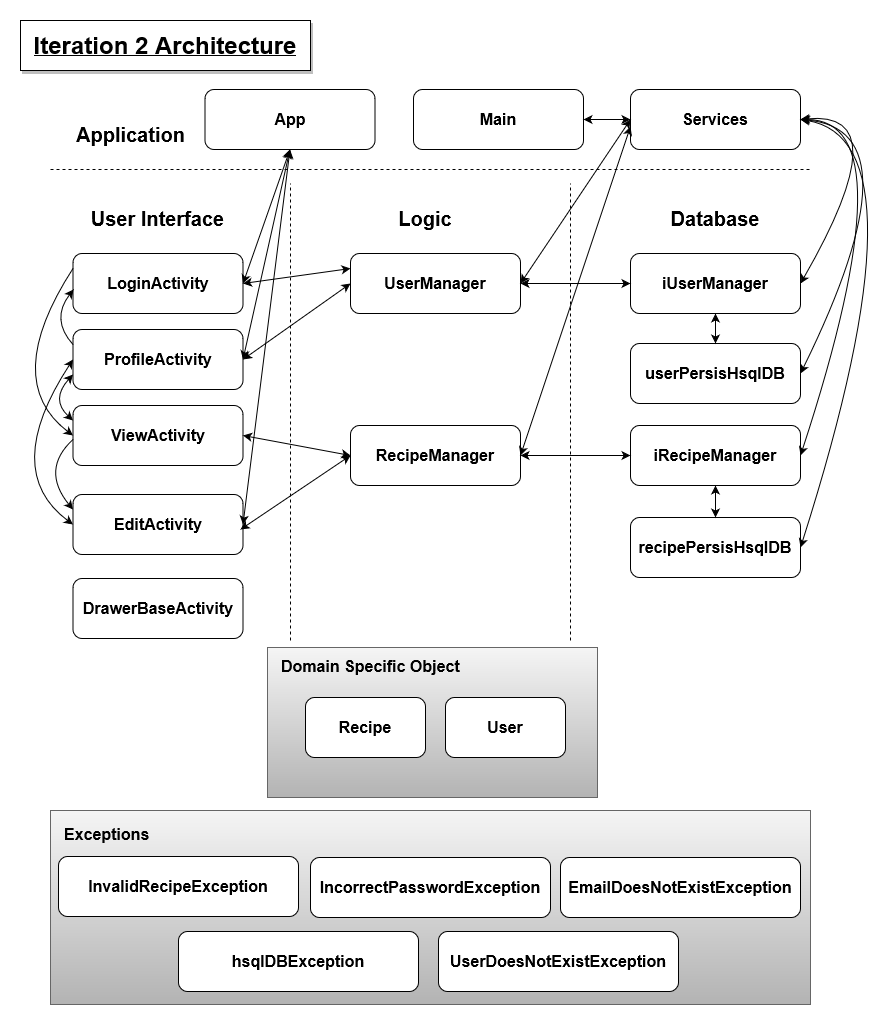

The diagram above was exported from draw.io. Its source (the exported page's mxGraphModel, read from the mxfile embedded in the PNG):
<mxGraphModel dx="1313" dy="792" grid="1" gridSize="10" guides="1" tooltips="1" connect="1" arrows="1" fold="1" page="1" pageScale="1" pageWidth="850" pageHeight="1100" math="0" shadow="0">
  <root>
    <mxCell id="0" />
    <mxCell id="1" parent="0" />
    <mxCell id="a5M0461ZT_HbAfhP2NOQ-1" value="" style="endArrow=none;dashed=1;html=1;rounded=0;" parent="1" edge="1">
      <mxGeometry width="50" height="50" relative="1" as="geometry">
        <mxPoint x="280" y="630" as="sourcePoint" />
        <mxPoint x="280" y="173" as="targetPoint" />
      </mxGeometry>
    </mxCell>
    <mxCell id="a5M0461ZT_HbAfhP2NOQ-2" value="" style="endArrow=none;dashed=1;html=1;rounded=0;" parent="1" edge="1">
      <mxGeometry width="50" height="50" relative="1" as="geometry">
        <mxPoint x="560" y="630" as="sourcePoint" />
        <mxPoint x="560" y="173" as="targetPoint" />
      </mxGeometry>
    </mxCell>
    <mxCell id="a5M0461ZT_HbAfhP2NOQ-3" value="&lt;font style=&quot;font-size: 16px&quot;&gt;&lt;b&gt;RecipeManager&lt;/b&gt;&lt;/font&gt;" style="rounded=1;whiteSpace=wrap;html=1;" parent="1" vertex="1">
      <mxGeometry x="340" y="415" width="170" height="60" as="geometry" />
    </mxCell>
    <mxCell id="a5M0461ZT_HbAfhP2NOQ-4" value="&lt;font style=&quot;font-size: 16px&quot;&gt;&lt;b&gt;recipePersisHsqlDB&lt;/b&gt;&lt;/font&gt;" style="rounded=1;whiteSpace=wrap;html=1;" parent="1" vertex="1">
      <mxGeometry x="620" y="507" width="170" height="60" as="geometry" />
    </mxCell>
    <mxCell id="a5M0461ZT_HbAfhP2NOQ-6" value="&lt;font style=&quot;font-size: 16px&quot;&gt;&lt;b&gt;ViewActivity&lt;/b&gt;&lt;/font&gt;" style="rounded=1;whiteSpace=wrap;html=1;" parent="1" vertex="1">
      <mxGeometry x="62.5" y="395" width="170" height="60" as="geometry" />
    </mxCell>
    <mxCell id="a5M0461ZT_HbAfhP2NOQ-7" value="&lt;div style=&quot;font-size: 16px&quot;&gt;&lt;b&gt;EditActivity&lt;/b&gt;&lt;/div&gt;" style="rounded=1;whiteSpace=wrap;html=1;" parent="1" vertex="1">
      <mxGeometry x="62.5" y="484" width="170" height="60" as="geometry" />
    </mxCell>
    <mxCell id="a5M0461ZT_HbAfhP2NOQ-10" value="&lt;p style=&quot;line-height: 1.2&quot;&gt;&lt;/p&gt;&lt;div style=&quot;font-size: 16px&quot; align=&quot;left&quot;&gt;&lt;font style=&quot;font-size: 16px&quot;&gt;&lt;b&gt;Domain Specific Object&lt;br&gt;&lt;/b&gt;&lt;/font&gt;&lt;/div&gt;&lt;p&gt;&lt;/p&gt;" style="rounded=0;whiteSpace=wrap;html=1;align=left;spacingTop=-113;spacingLeft=12;fillColor=#f5f5f5;strokeColor=#666666;gradientColor=#b3b3b3;gradientDirection=south;" parent="1" vertex="1">
      <mxGeometry x="257" y="637" width="330" height="150" as="geometry" />
    </mxCell>
    <mxCell id="a5M0461ZT_HbAfhP2NOQ-12" value="&lt;font style=&quot;font-size: 20px&quot;&gt;&lt;b&gt;User Interface&lt;br&gt;&lt;/b&gt;&lt;/font&gt;" style="text;html=1;strokeColor=none;fillColor=none;align=center;verticalAlign=middle;whiteSpace=wrap;rounded=0;fontFamily=Helvetica;fontSize=16;fontColor=default;" parent="1" vertex="1">
      <mxGeometry x="75" y="183" width="145" height="50" as="geometry" />
    </mxCell>
    <mxCell id="a5M0461ZT_HbAfhP2NOQ-13" value="&lt;font style=&quot;font-size: 20px&quot;&gt;&lt;b&gt;Logic&lt;/b&gt;&lt;/font&gt;" style="text;html=1;strokeColor=none;fillColor=none;align=center;verticalAlign=middle;whiteSpace=wrap;rounded=0;fontFamily=Helvetica;fontSize=16;fontColor=default;" parent="1" vertex="1">
      <mxGeometry x="350" y="193" width="130" height="30" as="geometry" />
    </mxCell>
    <mxCell id="a5M0461ZT_HbAfhP2NOQ-14" value="&lt;font style=&quot;font-size: 20px&quot;&gt;&lt;b&gt;Database&lt;/b&gt;&lt;/font&gt;" style="text;html=1;strokeColor=none;fillColor=none;align=center;verticalAlign=middle;whiteSpace=wrap;rounded=0;fontFamily=Helvetica;fontSize=16;fontColor=default;" parent="1" vertex="1">
      <mxGeometry x="640" y="193" width="130" height="30" as="geometry" />
    </mxCell>
    <mxCell id="a5M0461ZT_HbAfhP2NOQ-15" value="&lt;b&gt;Recipe&lt;/b&gt;" style="rounded=1;whiteSpace=wrap;html=1;fontFamily=Helvetica;fontSize=16;fontColor=default;strokeColor=default;fillColor=default;" parent="1" vertex="1">
      <mxGeometry x="295" y="687" width="120" height="60" as="geometry" />
    </mxCell>
    <mxCell id="10EwX2AJdDz5swJ7y856-6" value="" style="endArrow=classic;startArrow=classic;html=1;rounded=0;exitX=1;exitY=0.5;exitDx=0;exitDy=0;entryX=0;entryY=0.5;entryDx=0;entryDy=0;" parent="1" source="a5M0461ZT_HbAfhP2NOQ-6" target="a5M0461ZT_HbAfhP2NOQ-3" edge="1">
      <mxGeometry width="50" height="50" relative="1" as="geometry">
        <mxPoint x="400" y="603" as="sourcePoint" />
        <mxPoint x="450" y="553" as="targetPoint" />
      </mxGeometry>
    </mxCell>
    <mxCell id="10EwX2AJdDz5swJ7y856-7" value="" style="endArrow=classic;startArrow=classic;html=1;rounded=0;entryX=0;entryY=0.5;entryDx=0;entryDy=0;" parent="1" target="a5M0461ZT_HbAfhP2NOQ-3" edge="1">
      <mxGeometry width="50" height="50" relative="1" as="geometry">
        <mxPoint x="230" y="519" as="sourcePoint" />
        <mxPoint x="330" y="273" as="targetPoint" />
      </mxGeometry>
    </mxCell>
    <mxCell id="10EwX2AJdDz5swJ7y856-8" value="" style="endArrow=classic;startArrow=classic;html=1;rounded=0;exitX=0.5;exitY=1;exitDx=0;exitDy=0;" parent="1" source="OMle64LnKmvF_w7l7Gj3-4" target="a5M0461ZT_HbAfhP2NOQ-4" edge="1">
      <mxGeometry width="50" height="50" relative="1" as="geometry">
        <mxPoint x="395" y="775" as="sourcePoint" />
        <mxPoint x="445" y="725" as="targetPoint" />
      </mxGeometry>
    </mxCell>
    <mxCell id="10EwX2AJdDz5swJ7y856-16" value="&lt;u&gt;&lt;font style=&quot;font-size: 24px&quot;&gt;&lt;b&gt;Iteration 2 Architecture&lt;/b&gt;&lt;/font&gt;&lt;/u&gt;" style="text;html=1;strokeColor=default;fillColor=default;align=center;verticalAlign=middle;whiteSpace=wrap;rounded=0;shadow=1;sketch=0;" parent="1" vertex="1">
      <mxGeometry x="10" y="10" width="290" height="50" as="geometry" />
    </mxCell>
    <mxCell id="GbxflvoGm3EY3ftQwlHI-3" value="&lt;div&gt;&lt;b&gt;User&lt;/b&gt;&lt;/div&gt;" style="rounded=1;whiteSpace=wrap;html=1;fontFamily=Helvetica;fontSize=16;fontColor=default;strokeColor=default;fillColor=default;" parent="1" vertex="1">
      <mxGeometry x="435" y="687" width="120" height="60" as="geometry" />
    </mxCell>
    <mxCell id="kFmVjhqrE6uHklkJ57n_-1" value="&lt;font style=&quot;font-size: 16px&quot;&gt;&lt;b&gt;DrawerBaseActivity&lt;/b&gt;&lt;/font&gt;" style="rounded=1;whiteSpace=wrap;html=1;" parent="1" vertex="1">
      <mxGeometry x="62.5" y="568" width="170" height="60" as="geometry" />
    </mxCell>
    <mxCell id="kFmVjhqrE6uHklkJ57n_-2" value="&lt;font style=&quot;font-size: 16px&quot;&gt;&lt;b&gt;LoginActivity&lt;/b&gt;&lt;/font&gt;" style="rounded=1;whiteSpace=wrap;html=1;" parent="1" vertex="1">
      <mxGeometry x="62.5" y="243" width="170" height="60" as="geometry" />
    </mxCell>
    <mxCell id="kFmVjhqrE6uHklkJ57n_-3" value="&lt;font style=&quot;font-size: 16px&quot;&gt;&lt;b&gt;userPersisHsqlDB&lt;/b&gt;&lt;/font&gt;" style="rounded=1;whiteSpace=wrap;html=1;" parent="1" vertex="1">
      <mxGeometry x="620" y="333" width="170" height="60" as="geometry" />
    </mxCell>
    <mxCell id="kFmVjhqrE6uHklkJ57n_-4" value="&lt;font style=&quot;font-size: 16px&quot;&gt;&lt;b&gt;UserManager&lt;/b&gt;&lt;/font&gt;" style="rounded=1;whiteSpace=wrap;html=1;" parent="1" vertex="1">
      <mxGeometry x="340" y="243" width="170" height="60" as="geometry" />
    </mxCell>
    <mxCell id="kFmVjhqrE6uHklkJ57n_-5" value="" style="endArrow=classic;startArrow=classic;html=1;rounded=0;exitX=0.5;exitY=1;exitDx=0;exitDy=0;" parent="1" source="OMle64LnKmvF_w7l7Gj3-5" target="kFmVjhqrE6uHklkJ57n_-3" edge="1">
      <mxGeometry width="50" height="50" relative="1" as="geometry">
        <mxPoint x="485" y="183.5" as="sourcePoint" />
        <mxPoint x="605" y="183" as="targetPoint" />
      </mxGeometry>
    </mxCell>
    <mxCell id="kFmVjhqrE6uHklkJ57n_-6" value="" style="endArrow=classic;startArrow=classic;html=1;rounded=0;entryX=0;entryY=0.25;entryDx=0;entryDy=0;exitX=1;exitY=0.5;exitDx=0;exitDy=0;" parent="1" source="kFmVjhqrE6uHklkJ57n_-2" target="kFmVjhqrE6uHklkJ57n_-4" edge="1">
      <mxGeometry width="50" height="50" relative="1" as="geometry">
        <mxPoint x="520" y="293" as="sourcePoint" />
        <mxPoint x="640" y="293" as="targetPoint" />
      </mxGeometry>
    </mxCell>
    <mxCell id="OMle64LnKmvF_w7l7Gj3-1" value="&lt;font style=&quot;font-size: 16px&quot;&gt;&lt;b&gt;Exceptions&lt;/b&gt;&lt;/font&gt;" style="rounded=0;whiteSpace=wrap;html=1;align=left;spacingTop=-147;spacingLeft=12;fillColor=#f5f5f5;strokeColor=#666666;gradientColor=#b3b3b3;gradientDirection=south;" parent="1" vertex="1">
      <mxGeometry x="40" y="800" width="760" height="194" as="geometry" />
    </mxCell>
    <mxCell id="OMle64LnKmvF_w7l7Gj3-2" value="&lt;font style=&quot;font-size: 16px&quot;&gt;&lt;b&gt;InvalidRecipeException&lt;/b&gt;&lt;/font&gt;" style="rounded=1;whiteSpace=wrap;html=1;" parent="1" vertex="1">
      <mxGeometry x="48" y="846" width="240" height="60" as="geometry" />
    </mxCell>
    <mxCell id="OMle64LnKmvF_w7l7Gj3-3" value="&lt;font style=&quot;font-size: 16px&quot;&gt;&lt;b&gt;Services&lt;/b&gt;&lt;/font&gt;" style="rounded=1;whiteSpace=wrap;html=1;" parent="1" vertex="1">
      <mxGeometry x="620" y="79" width="170" height="60" as="geometry" />
    </mxCell>
    <mxCell id="OMle64LnKmvF_w7l7Gj3-4" value="&lt;font style=&quot;font-size: 16px&quot;&gt;&lt;b&gt;iRecipeManager&lt;/b&gt;&lt;/font&gt;" style="rounded=1;whiteSpace=wrap;html=1;" parent="1" vertex="1">
      <mxGeometry x="620" y="415" width="170" height="60" as="geometry" />
    </mxCell>
    <mxCell id="OMle64LnKmvF_w7l7Gj3-5" value="&lt;div&gt;&lt;font style=&quot;font-size: 16px&quot;&gt;&lt;b&gt;iUserManager&lt;/b&gt;&lt;/font&gt;&lt;/div&gt;" style="rounded=1;whiteSpace=wrap;html=1;" parent="1" vertex="1">
      <mxGeometry x="620" y="243" width="170" height="60" as="geometry" />
    </mxCell>
    <mxCell id="OMle64LnKmvF_w7l7Gj3-6" value="" style="endArrow=classic;startArrow=classic;html=1;rounded=0;entryX=1;entryY=0.5;entryDx=0;entryDy=0;exitX=0;exitY=0.5;exitDx=0;exitDy=0;" parent="1" source="OMle64LnKmvF_w7l7Gj3-5" target="kFmVjhqrE6uHklkJ57n_-4" edge="1">
      <mxGeometry width="50" height="50" relative="1" as="geometry">
        <mxPoint x="230" y="525" as="sourcePoint" />
        <mxPoint x="340" y="365" as="targetPoint" />
      </mxGeometry>
    </mxCell>
    <mxCell id="OMle64LnKmvF_w7l7Gj3-7" value="" style="endArrow=classic;startArrow=classic;html=1;rounded=0;entryX=1;entryY=0.5;entryDx=0;entryDy=0;exitX=0;exitY=0.5;exitDx=0;exitDy=0;" parent="1" source="OMle64LnKmvF_w7l7Gj3-4" target="a5M0461ZT_HbAfhP2NOQ-3" edge="1">
      <mxGeometry width="50" height="50" relative="1" as="geometry">
        <mxPoint x="240" y="535" as="sourcePoint" />
        <mxPoint x="350" y="375" as="targetPoint" />
      </mxGeometry>
    </mxCell>
    <mxCell id="OMle64LnKmvF_w7l7Gj3-8" value="&lt;font style=&quot;font-size: 16px&quot;&gt;&lt;b&gt;hsqlDBException&lt;/b&gt;&lt;/font&gt;" style="rounded=1;whiteSpace=wrap;html=1;" parent="1" vertex="1">
      <mxGeometry x="168" y="921" width="240" height="60" as="geometry" />
    </mxCell>
    <mxCell id="OMle64LnKmvF_w7l7Gj3-9" value="&lt;font style=&quot;font-size: 16px&quot;&gt;&lt;b&gt;App&lt;/b&gt;&lt;/font&gt;" style="rounded=1;whiteSpace=wrap;html=1;" parent="1" vertex="1">
      <mxGeometry x="194.5" y="79" width="170" height="60" as="geometry" />
    </mxCell>
    <mxCell id="OMle64LnKmvF_w7l7Gj3-10" value="&lt;font style=&quot;font-size: 16px&quot;&gt;&lt;b&gt;EmailDoesNotExistException&lt;/b&gt;&lt;/font&gt;" style="rounded=1;whiteSpace=wrap;html=1;" parent="1" vertex="1">
      <mxGeometry x="550" y="847" width="240" height="60" as="geometry" />
    </mxCell>
    <mxCell id="OMle64LnKmvF_w7l7Gj3-11" value="&lt;font style=&quot;font-size: 16px&quot;&gt;&lt;b&gt;IncorrectPasswordException&lt;/b&gt;&lt;/font&gt;" style="rounded=1;whiteSpace=wrap;html=1;" parent="1" vertex="1">
      <mxGeometry x="300" y="847" width="240" height="60" as="geometry" />
    </mxCell>
    <mxCell id="tBHczXP6z1VGE7imI1dW-2" value="" style="endArrow=none;dashed=1;html=1;rounded=0;" parent="1" edge="1">
      <mxGeometry width="50" height="50" relative="1" as="geometry">
        <mxPoint x="40" y="159" as="sourcePoint" />
        <mxPoint x="800" y="159" as="targetPoint" />
      </mxGeometry>
    </mxCell>
    <mxCell id="tBHczXP6z1VGE7imI1dW-4" value="" style="curved=1;endArrow=classic;html=1;rounded=0;entryX=1;entryY=0.5;entryDx=0;entryDy=0;exitX=1;exitY=0.5;exitDx=0;exitDy=0;startArrow=classic;startFill=1;" parent="1" source="OMle64LnKmvF_w7l7Gj3-5" target="OMle64LnKmvF_w7l7Gj3-3" edge="1">
      <mxGeometry width="50" height="50" relative="1" as="geometry">
        <mxPoint x="540" y="379" as="sourcePoint" />
        <mxPoint x="590" y="329" as="targetPoint" />
        <Array as="points">
          <mxPoint x="890" y="99" />
        </Array>
      </mxGeometry>
    </mxCell>
    <mxCell id="tBHczXP6z1VGE7imI1dW-6" value="" style="curved=1;endArrow=classic;html=1;rounded=0;entryX=1;entryY=0.5;entryDx=0;entryDy=0;exitX=1;exitY=0.5;exitDx=0;exitDy=0;startArrow=classic;startFill=1;" parent="1" source="OMle64LnKmvF_w7l7Gj3-4" target="OMle64LnKmvF_w7l7Gj3-3" edge="1">
      <mxGeometry width="50" height="50" relative="1" as="geometry">
        <mxPoint x="800" y="283" as="sourcePoint" />
        <mxPoint x="655" y="119" as="targetPoint" />
        <Array as="points">
          <mxPoint x="900" y="109" />
        </Array>
      </mxGeometry>
    </mxCell>
    <mxCell id="tBHczXP6z1VGE7imI1dW-7" value="" style="curved=1;endArrow=classic;html=1;rounded=0;entryX=1;entryY=0.5;entryDx=0;entryDy=0;exitX=1;exitY=0.5;exitDx=0;exitDy=0;startArrow=classic;startFill=1;" parent="1" source="kFmVjhqrE6uHklkJ57n_-3" target="OMle64LnKmvF_w7l7Gj3-3" edge="1">
      <mxGeometry width="50" height="50" relative="1" as="geometry">
        <mxPoint x="810" y="293" as="sourcePoint" />
        <mxPoint x="665" y="129" as="targetPoint" />
        <Array as="points">
          <mxPoint x="910" y="119" />
        </Array>
      </mxGeometry>
    </mxCell>
    <mxCell id="tBHczXP6z1VGE7imI1dW-8" value="" style="curved=1;endArrow=classic;html=1;rounded=0;entryX=1;entryY=0.5;entryDx=0;entryDy=0;exitX=1;exitY=0.5;exitDx=0;exitDy=0;startArrow=classic;startFill=1;" parent="1" source="a5M0461ZT_HbAfhP2NOQ-4" target="OMle64LnKmvF_w7l7Gj3-3" edge="1">
      <mxGeometry width="50" height="50" relative="1" as="geometry">
        <mxPoint x="820" y="303" as="sourcePoint" />
        <mxPoint x="675" y="139" as="targetPoint" />
        <Array as="points">
          <mxPoint x="920" y="129" />
        </Array>
      </mxGeometry>
    </mxCell>
    <mxCell id="tBHczXP6z1VGE7imI1dW-10" value="&lt;font style=&quot;font-size: 20px&quot;&gt;&lt;b&gt;Application&lt;/b&gt;&lt;/font&gt;" style="text;html=1;strokeColor=none;fillColor=none;align=center;verticalAlign=middle;whiteSpace=wrap;rounded=0;fontFamily=Helvetica;fontSize=16;fontColor=default;" parent="1" vertex="1">
      <mxGeometry x="48" y="99" width="145" height="50" as="geometry" />
    </mxCell>
    <mxCell id="pc7b7MJXY6UwiY3MCRXh-1" value="&lt;font style=&quot;font-size: 16px&quot;&gt;&lt;b&gt;Main&lt;/b&gt;&lt;/font&gt;" style="rounded=1;whiteSpace=wrap;html=1;" parent="1" vertex="1">
      <mxGeometry x="403" y="79" width="170" height="60" as="geometry" />
    </mxCell>
    <mxCell id="pc7b7MJXY6UwiY3MCRXh-2" value="" style="endArrow=classic;startArrow=classic;html=1;rounded=0;fontSize=16;exitX=1;exitY=0.5;exitDx=0;exitDy=0;entryX=0;entryY=0.5;entryDx=0;entryDy=0;" parent="1" source="pc7b7MJXY6UwiY3MCRXh-1" target="OMle64LnKmvF_w7l7Gj3-3" edge="1">
      <mxGeometry width="50" height="50" relative="1" as="geometry">
        <mxPoint x="540" y="379" as="sourcePoint" />
        <mxPoint x="590" y="329" as="targetPoint" />
      </mxGeometry>
    </mxCell>
    <mxCell id="pc7b7MJXY6UwiY3MCRXh-3" value="&lt;font style=&quot;font-size: 16px&quot;&gt;&lt;b&gt;ProfileActivity&lt;/b&gt;&lt;/font&gt;" style="rounded=1;whiteSpace=wrap;html=1;" parent="1" vertex="1">
      <mxGeometry x="62.5" y="319" width="170" height="60" as="geometry" />
    </mxCell>
    <mxCell id="pc7b7MJXY6UwiY3MCRXh-4" value="" style="curved=1;endArrow=classic;html=1;rounded=0;entryX=0;entryY=0.5;entryDx=0;entryDy=0;exitX=1;exitY=0.5;exitDx=0;exitDy=0;startArrow=classic;startFill=1;" parent="1" source="kFmVjhqrE6uHklkJ57n_-4" target="OMle64LnKmvF_w7l7Gj3-3" edge="1">
      <mxGeometry width="50" height="50" relative="1" as="geometry">
        <mxPoint x="435" y="425" as="sourcePoint" />
        <mxPoint x="630" y="119" as="targetPoint" />
        <Array as="points" />
      </mxGeometry>
    </mxCell>
    <mxCell id="pc7b7MJXY6UwiY3MCRXh-5" value="" style="endArrow=classic;startArrow=classic;html=1;rounded=0;entryX=1;entryY=0.5;entryDx=0;entryDy=0;exitX=0;exitY=0.617;exitDx=0;exitDy=0;exitPerimeter=0;" parent="1" source="OMle64LnKmvF_w7l7Gj3-3" target="a5M0461ZT_HbAfhP2NOQ-3" edge="1">
      <mxGeometry width="50" height="50" relative="1" as="geometry">
        <mxPoint x="630" y="283" as="sourcePoint" />
        <mxPoint x="520" y="283" as="targetPoint" />
      </mxGeometry>
    </mxCell>
    <mxCell id="ghHvY8RSqzd49kDM8Hat-5" value="" style="endArrow=classic;html=1;curved=1;exitX=0;exitY=0.25;exitDx=0;exitDy=0;entryX=0;entryY=0.5;entryDx=0;entryDy=0;" parent="1" source="kFmVjhqrE6uHklkJ57n_-2" target="a5M0461ZT_HbAfhP2NOQ-6" edge="1">
      <mxGeometry width="50" height="50" relative="1" as="geometry">
        <mxPoint x="60" y="300" as="sourcePoint" />
        <mxPoint x="50" y="466" as="targetPoint" />
        <Array as="points">
          <mxPoint x="-10" y="370" />
        </Array>
      </mxGeometry>
    </mxCell>
    <mxCell id="ghHvY8RSqzd49kDM8Hat-6" value="" style="endArrow=classic;html=1;curved=1;entryX=0;entryY=0.25;entryDx=0;entryDy=0;" parent="1" target="a5M0461ZT_HbAfhP2NOQ-7" edge="1">
      <mxGeometry width="50" height="50" relative="1" as="geometry">
        <mxPoint x="62.5" y="429" as="sourcePoint" />
        <mxPoint x="112.5" y="379" as="targetPoint" />
        <Array as="points">
          <mxPoint x="30" y="459" />
        </Array>
      </mxGeometry>
    </mxCell>
    <mxCell id="ghHvY8RSqzd49kDM8Hat-8" value="" style="endArrow=classic;html=1;curved=1;entryX=0;entryY=0.5;entryDx=0;entryDy=0;exitX=0;exitY=0.5;exitDx=0;exitDy=0;startArrow=classic;startFill=1;" parent="1" source="a5M0461ZT_HbAfhP2NOQ-7" target="pc7b7MJXY6UwiY3MCRXh-3" edge="1">
      <mxGeometry width="50" height="50" relative="1" as="geometry">
        <mxPoint x="62.5" y="550" as="sourcePoint" />
        <mxPoint x="112.5" y="500" as="targetPoint" />
        <Array as="points">
          <mxPoint x="-10" y="460" />
        </Array>
      </mxGeometry>
    </mxCell>
    <mxCell id="ghHvY8RSqzd49kDM8Hat-9" value="" style="endArrow=classic;html=1;curved=1;exitX=0;exitY=0.25;exitDx=0;exitDy=0;" parent="1" source="pc7b7MJXY6UwiY3MCRXh-3" edge="1">
      <mxGeometry width="50" height="50" relative="1" as="geometry">
        <mxPoint x="62.5" y="353" as="sourcePoint" />
        <mxPoint x="63" y="279" as="targetPoint" />
        <Array as="points">
          <mxPoint x="40" y="309" />
        </Array>
      </mxGeometry>
    </mxCell>
    <mxCell id="vb3W8hppCI4hP76919qW-1" value="&lt;font style=&quot;font-size: 16px&quot;&gt;&lt;b&gt;UserDoesNotExistException&lt;/b&gt;&lt;/font&gt;" style="rounded=1;whiteSpace=wrap;html=1;" parent="1" vertex="1">
      <mxGeometry x="428" y="921" width="240" height="60" as="geometry" />
    </mxCell>
    <mxCell id="ghHvY8RSqzd49kDM8Hat-10" value="" style="endArrow=classic;startArrow=classic;html=1;curved=1;exitX=1;exitY=0.5;exitDx=0;exitDy=0;entryX=0;entryY=0.5;entryDx=0;entryDy=0;" parent="1" source="pc7b7MJXY6UwiY3MCRXh-3" target="kFmVjhqrE6uHklkJ57n_-4" edge="1">
      <mxGeometry width="50" height="50" relative="1" as="geometry">
        <mxPoint x="290" y="329" as="sourcePoint" />
        <mxPoint x="340" y="279" as="targetPoint" />
      </mxGeometry>
    </mxCell>
    <mxCell id="ghHvY8RSqzd49kDM8Hat-12" value="" style="endArrow=classic;startArrow=classic;html=1;strokeColor=default;curved=1;entryX=0;entryY=0.75;entryDx=0;entryDy=0;exitX=0;exitY=0.25;exitDx=0;exitDy=0;" parent="1" source="a5M0461ZT_HbAfhP2NOQ-6" target="pc7b7MJXY6UwiY3MCRXh-3" edge="1">
      <mxGeometry width="50" height="50" relative="1" as="geometry">
        <mxPoint x="190" y="419" as="sourcePoint" />
        <mxPoint x="240" y="369" as="targetPoint" />
        <Array as="points">
          <mxPoint x="40" y="389" />
        </Array>
      </mxGeometry>
    </mxCell>
    <mxCell id="J5C5n7442HaiMcF0e2Jp-1" value="" style="endArrow=classic;startArrow=classic;html=1;rounded=0;exitX=1;exitY=0.5;exitDx=0;exitDy=0;entryX=0.5;entryY=1;entryDx=0;entryDy=0;" parent="1" source="kFmVjhqrE6uHklkJ57n_-2" target="OMle64LnKmvF_w7l7Gj3-9" edge="1">
      <mxGeometry width="50" height="50" relative="1" as="geometry">
        <mxPoint x="260" y="259" as="sourcePoint" />
        <mxPoint x="282.5" y="209" as="targetPoint" />
      </mxGeometry>
    </mxCell>
    <mxCell id="J5C5n7442HaiMcF0e2Jp-2" value="" style="endArrow=classic;startArrow=classic;html=1;exitX=1;exitY=0.5;exitDx=0;exitDy=0;curved=1;entryX=0.5;entryY=1;entryDx=0;entryDy=0;" parent="1" source="pc7b7MJXY6UwiY3MCRXh-3" target="OMle64LnKmvF_w7l7Gj3-9" edge="1">
      <mxGeometry width="50" height="50" relative="1" as="geometry">
        <mxPoint x="500" y="379" as="sourcePoint" />
        <mxPoint x="550" y="329" as="targetPoint" />
      </mxGeometry>
    </mxCell>
    <mxCell id="J5C5n7442HaiMcF0e2Jp-3" value="" style="endArrow=classic;startArrow=classic;html=1;curved=1;exitX=1;exitY=0.5;exitDx=0;exitDy=0;entryX=0.5;entryY=1;entryDx=0;entryDy=0;" parent="1" source="a5M0461ZT_HbAfhP2NOQ-7" target="OMle64LnKmvF_w7l7Gj3-9" edge="1">
      <mxGeometry width="50" height="50" relative="1" as="geometry">
        <mxPoint x="240" y="489" as="sourcePoint" />
        <mxPoint x="290" y="439" as="targetPoint" />
      </mxGeometry>
    </mxCell>
  </root>
</mxGraphModel>